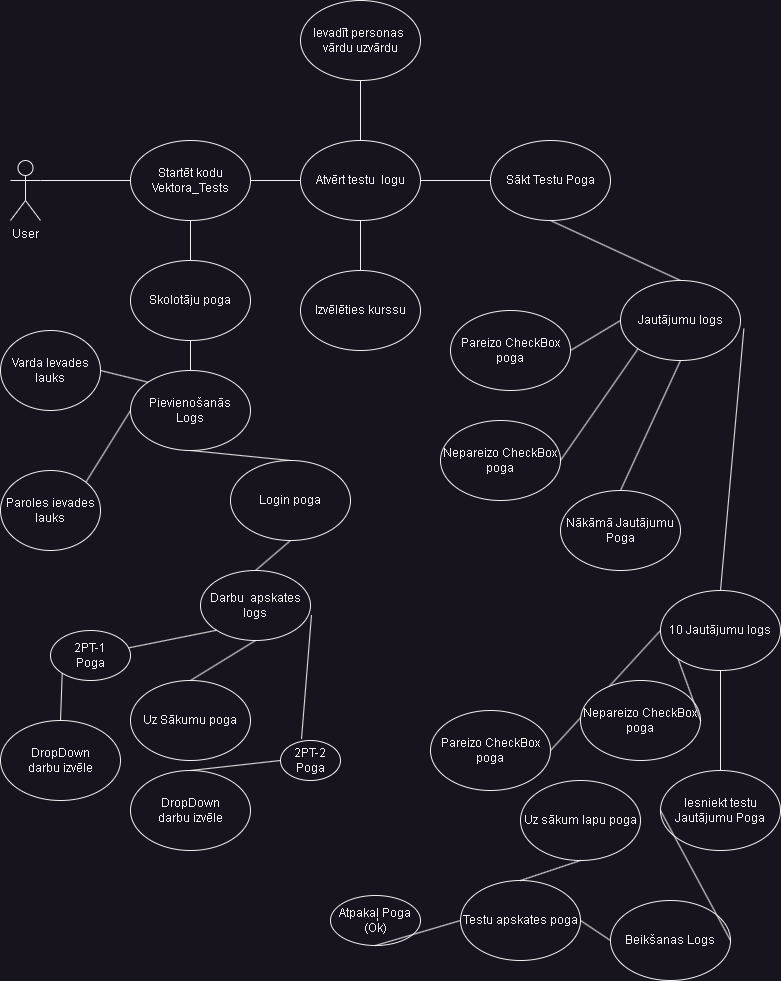

The diagram above was exported from draw.io. Its source (the exported page's mxGraphModel, read from the mxfile embedded in the PNG):
<mxGraphModel dx="1444" dy="676" grid="1" gridSize="10" guides="1" tooltips="1" connect="1" arrows="1" fold="1" page="1" pageScale="1" pageWidth="827" pageHeight="1169" math="0" shadow="0">
  <root>
    <mxCell id="0" />
    <mxCell id="1" parent="0" />
    <mxCell id="kuBh6y4KjCFUx_OB2hQa-1" value="User" style="shape=umlActor;verticalLabelPosition=bottom;verticalAlign=top;html=1;outlineConnect=0;" vertex="1" parent="1">
      <mxGeometry x="20" y="320" width="30" height="60" as="geometry" />
    </mxCell>
    <mxCell id="kuBh6y4KjCFUx_OB2hQa-3" value="Startēt kodu&lt;br&gt;Vektora_Tests" style="ellipse;whiteSpace=wrap;html=1;" vertex="1" parent="1">
      <mxGeometry x="140" y="300" width="120" height="80" as="geometry" />
    </mxCell>
    <mxCell id="kuBh6y4KjCFUx_OB2hQa-4" value="Atvērt testu&amp;nbsp; logu" style="ellipse;whiteSpace=wrap;html=1;" vertex="1" parent="1">
      <mxGeometry x="310" y="300" width="120" height="80" as="geometry" />
    </mxCell>
    <mxCell id="kuBh6y4KjCFUx_OB2hQa-5" value="" style="endArrow=none;html=1;rounded=0;exitX=1;exitY=0.5;exitDx=0;exitDy=0;entryX=0;entryY=0.5;entryDx=0;entryDy=0;" edge="1" parent="1" source="kuBh6y4KjCFUx_OB2hQa-3" target="kuBh6y4KjCFUx_OB2hQa-4">
      <mxGeometry width="50" height="50" relative="1" as="geometry">
        <mxPoint x="270" y="440" as="sourcePoint" />
        <mxPoint x="320" y="390" as="targetPoint" />
      </mxGeometry>
    </mxCell>
    <mxCell id="kuBh6y4KjCFUx_OB2hQa-6" value="Skolotāju poga" style="ellipse;whiteSpace=wrap;html=1;" vertex="1" parent="1">
      <mxGeometry x="140" y="420" width="120" height="80" as="geometry" />
    </mxCell>
    <mxCell id="kuBh6y4KjCFUx_OB2hQa-7" value="" style="endArrow=none;html=1;rounded=0;exitX=0.5;exitY=0;exitDx=0;exitDy=0;entryX=0.5;entryY=1;entryDx=0;entryDy=0;" edge="1" parent="1" source="kuBh6y4KjCFUx_OB2hQa-6" target="kuBh6y4KjCFUx_OB2hQa-3">
      <mxGeometry width="50" height="50" relative="1" as="geometry">
        <mxPoint x="270" y="520" as="sourcePoint" />
        <mxPoint x="320" y="470" as="targetPoint" />
      </mxGeometry>
    </mxCell>
    <mxCell id="kuBh6y4KjCFUx_OB2hQa-9" value="" style="endArrow=none;html=1;rounded=0;exitX=1;exitY=0.3333333333333333;exitDx=0;exitDy=0;exitPerimeter=0;entryX=0;entryY=0.5;entryDx=0;entryDy=0;" edge="1" parent="1" source="kuBh6y4KjCFUx_OB2hQa-1" target="kuBh6y4KjCFUx_OB2hQa-3">
      <mxGeometry width="50" height="50" relative="1" as="geometry">
        <mxPoint x="50" y="460" as="sourcePoint" />
        <mxPoint x="100" y="410" as="targetPoint" />
      </mxGeometry>
    </mxCell>
    <mxCell id="kuBh6y4KjCFUx_OB2hQa-10" value="Ievadīt personas&amp;nbsp;&lt;br&gt;vārdu uzvārdu" style="ellipse;whiteSpace=wrap;html=1;" vertex="1" parent="1">
      <mxGeometry x="310" y="160" width="120" height="80" as="geometry" />
    </mxCell>
    <mxCell id="kuBh6y4KjCFUx_OB2hQa-11" value="" style="endArrow=none;html=1;rounded=0;exitX=0.5;exitY=0;exitDx=0;exitDy=0;entryX=0.5;entryY=1;entryDx=0;entryDy=0;" edge="1" parent="1" source="kuBh6y4KjCFUx_OB2hQa-4" target="kuBh6y4KjCFUx_OB2hQa-10">
      <mxGeometry width="50" height="50" relative="1" as="geometry">
        <mxPoint x="460" y="310" as="sourcePoint" />
        <mxPoint x="510" y="260" as="targetPoint" />
      </mxGeometry>
    </mxCell>
    <mxCell id="kuBh6y4KjCFUx_OB2hQa-12" value="Izvēlēties kurssu" style="ellipse;whiteSpace=wrap;html=1;" vertex="1" parent="1">
      <mxGeometry x="310" y="430" width="120" height="80" as="geometry" />
    </mxCell>
    <mxCell id="kuBh6y4KjCFUx_OB2hQa-13" value="" style="endArrow=none;html=1;rounded=0;exitX=0.5;exitY=0;exitDx=0;exitDy=0;entryX=0.5;entryY=1;entryDx=0;entryDy=0;" edge="1" parent="1" source="kuBh6y4KjCFUx_OB2hQa-12" target="kuBh6y4KjCFUx_OB2hQa-4">
      <mxGeometry width="50" height="50" relative="1" as="geometry">
        <mxPoint x="440" y="470" as="sourcePoint" />
        <mxPoint x="490" y="420" as="targetPoint" />
      </mxGeometry>
    </mxCell>
    <mxCell id="kuBh6y4KjCFUx_OB2hQa-14" value="Sākt Testu Poga" style="ellipse;whiteSpace=wrap;html=1;" vertex="1" parent="1">
      <mxGeometry x="500" y="300" width="120" height="80" as="geometry" />
    </mxCell>
    <mxCell id="kuBh6y4KjCFUx_OB2hQa-15" value="" style="endArrow=none;html=1;rounded=0;exitX=1;exitY=0.5;exitDx=0;exitDy=0;" edge="1" parent="1" source="kuBh6y4KjCFUx_OB2hQa-4" target="kuBh6y4KjCFUx_OB2hQa-14">
      <mxGeometry width="50" height="50" relative="1" as="geometry">
        <mxPoint x="460" y="470" as="sourcePoint" />
        <mxPoint x="510" y="420" as="targetPoint" />
      </mxGeometry>
    </mxCell>
    <mxCell id="kuBh6y4KjCFUx_OB2hQa-16" value="" style="endArrow=none;html=1;rounded=0;entryX=0.5;entryY=1;entryDx=0;entryDy=0;exitX=0.5;exitY=0;exitDx=0;exitDy=0;" edge="1" parent="1" source="kuBh6y4KjCFUx_OB2hQa-17" target="kuBh6y4KjCFUx_OB2hQa-14">
      <mxGeometry width="50" height="50" relative="1" as="geometry">
        <mxPoint x="560" y="430" as="sourcePoint" />
        <mxPoint x="560" y="390" as="targetPoint" />
      </mxGeometry>
    </mxCell>
    <mxCell id="kuBh6y4KjCFUx_OB2hQa-17" value="Jautājumu logs" style="ellipse;whiteSpace=wrap;html=1;" vertex="1" parent="1">
      <mxGeometry x="630" y="440" width="120" height="80" as="geometry" />
    </mxCell>
    <mxCell id="kuBh6y4KjCFUx_OB2hQa-18" value="Pareizo CheckBox&lt;br&gt;poga" style="ellipse;whiteSpace=wrap;html=1;" vertex="1" parent="1">
      <mxGeometry x="460" y="470" width="120" height="80" as="geometry" />
    </mxCell>
    <mxCell id="kuBh6y4KjCFUx_OB2hQa-19" value="" style="endArrow=none;html=1;rounded=0;entryX=1;entryY=0.5;entryDx=0;entryDy=0;exitX=0;exitY=0.5;exitDx=0;exitDy=0;" edge="1" parent="1" source="kuBh6y4KjCFUx_OB2hQa-17" target="kuBh6y4KjCFUx_OB2hQa-18">
      <mxGeometry width="50" height="50" relative="1" as="geometry">
        <mxPoint x="210" y="810" as="sourcePoint" />
        <mxPoint x="260" y="760" as="targetPoint" />
      </mxGeometry>
    </mxCell>
    <mxCell id="kuBh6y4KjCFUx_OB2hQa-20" value="Nepareizo CheckBox&lt;br&gt;poga" style="ellipse;whiteSpace=wrap;html=1;" vertex="1" parent="1">
      <mxGeometry x="450" y="580" width="120" height="80" as="geometry" />
    </mxCell>
    <mxCell id="kuBh6y4KjCFUx_OB2hQa-21" value="" style="endArrow=none;html=1;rounded=0;entryX=1;entryY=0.5;entryDx=0;entryDy=0;exitX=0;exitY=1;exitDx=0;exitDy=0;" edge="1" parent="1" source="kuBh6y4KjCFUx_OB2hQa-17" target="kuBh6y4KjCFUx_OB2hQa-20">
      <mxGeometry width="50" height="50" relative="1" as="geometry">
        <mxPoint x="500" y="660" as="sourcePoint" />
        <mxPoint x="430" y="670" as="targetPoint" />
      </mxGeometry>
    </mxCell>
    <mxCell id="kuBh6y4KjCFUx_OB2hQa-22" value="Nākāmā Jautājumu Poga" style="ellipse;whiteSpace=wrap;html=1;" vertex="1" parent="1">
      <mxGeometry x="570" y="650" width="120" height="80" as="geometry" />
    </mxCell>
    <mxCell id="kuBh6y4KjCFUx_OB2hQa-23" value="" style="endArrow=none;html=1;rounded=0;exitX=0.5;exitY=0;exitDx=0;exitDy=0;entryX=0.5;entryY=1;entryDx=0;entryDy=0;" edge="1" parent="1" source="kuBh6y4KjCFUx_OB2hQa-22" target="kuBh6y4KjCFUx_OB2hQa-17">
      <mxGeometry width="50" height="50" relative="1" as="geometry">
        <mxPoint x="530" y="780" as="sourcePoint" />
        <mxPoint x="580" y="730" as="targetPoint" />
      </mxGeometry>
    </mxCell>
    <mxCell id="kuBh6y4KjCFUx_OB2hQa-24" value="10 Jautājumu logs" style="ellipse;whiteSpace=wrap;html=1;" vertex="1" parent="1">
      <mxGeometry x="670" y="750" width="120" height="80" as="geometry" />
    </mxCell>
    <mxCell id="kuBh6y4KjCFUx_OB2hQa-25" value="Pareizo CheckBox&lt;br&gt;poga" style="ellipse;whiteSpace=wrap;html=1;" vertex="1" parent="1">
      <mxGeometry x="440" y="870" width="120" height="80" as="geometry" />
    </mxCell>
    <mxCell id="kuBh6y4KjCFUx_OB2hQa-26" value="" style="endArrow=none;html=1;rounded=0;entryX=1;entryY=0.5;entryDx=0;entryDy=0;exitX=0;exitY=0.5;exitDx=0;exitDy=0;" edge="1" parent="1" source="kuBh6y4KjCFUx_OB2hQa-24" target="kuBh6y4KjCFUx_OB2hQa-25">
      <mxGeometry width="50" height="50" relative="1" as="geometry">
        <mxPoint x="350" y="1060" as="sourcePoint" />
        <mxPoint x="400" y="1010" as="targetPoint" />
      </mxGeometry>
    </mxCell>
    <mxCell id="kuBh6y4KjCFUx_OB2hQa-27" value="Nepareizo CheckBox&lt;br&gt;poga" style="ellipse;whiteSpace=wrap;html=1;" vertex="1" parent="1">
      <mxGeometry x="590" y="840" width="120" height="80" as="geometry" />
    </mxCell>
    <mxCell id="kuBh6y4KjCFUx_OB2hQa-28" value="" style="endArrow=none;html=1;rounded=0;entryX=1;entryY=0.5;entryDx=0;entryDy=0;exitX=0;exitY=1;exitDx=0;exitDy=0;" edge="1" parent="1" target="kuBh6y4KjCFUx_OB2hQa-27" source="kuBh6y4KjCFUx_OB2hQa-24">
      <mxGeometry width="50" height="50" relative="1" as="geometry">
        <mxPoint x="640" y="910" as="sourcePoint" />
        <mxPoint x="570" y="920" as="targetPoint" />
      </mxGeometry>
    </mxCell>
    <mxCell id="kuBh6y4KjCFUx_OB2hQa-29" value="Iesniekt testu Jautājumu Poga" style="ellipse;whiteSpace=wrap;html=1;" vertex="1" parent="1">
      <mxGeometry x="670" y="930" width="120" height="80" as="geometry" />
    </mxCell>
    <mxCell id="kuBh6y4KjCFUx_OB2hQa-30" value="" style="endArrow=none;html=1;rounded=0;exitX=0.5;exitY=0;exitDx=0;exitDy=0;entryX=0.5;entryY=1;entryDx=0;entryDy=0;" edge="1" parent="1" source="kuBh6y4KjCFUx_OB2hQa-29" target="kuBh6y4KjCFUx_OB2hQa-24">
      <mxGeometry width="50" height="50" relative="1" as="geometry">
        <mxPoint x="670" y="1030" as="sourcePoint" />
        <mxPoint x="720" y="980" as="targetPoint" />
      </mxGeometry>
    </mxCell>
    <mxCell id="kuBh6y4KjCFUx_OB2hQa-31" value="" style="endArrow=none;html=1;rounded=0;exitX=0.5;exitY=0;exitDx=0;exitDy=0;entryX=1.028;entryY=0.602;entryDx=0;entryDy=0;entryPerimeter=0;" edge="1" parent="1" source="kuBh6y4KjCFUx_OB2hQa-24" target="kuBh6y4KjCFUx_OB2hQa-17">
      <mxGeometry width="50" height="50" relative="1" as="geometry">
        <mxPoint x="710" y="810" as="sourcePoint" />
        <mxPoint x="760" y="760" as="targetPoint" />
      </mxGeometry>
    </mxCell>
    <mxCell id="kuBh6y4KjCFUx_OB2hQa-32" value="Beikšanas Logs" style="ellipse;whiteSpace=wrap;html=1;" vertex="1" parent="1">
      <mxGeometry x="620" y="1060" width="120" height="80" as="geometry" />
    </mxCell>
    <mxCell id="kuBh6y4KjCFUx_OB2hQa-33" value="" style="endArrow=none;html=1;rounded=0;exitX=1;exitY=0.5;exitDx=0;exitDy=0;entryX=0;entryY=0.5;entryDx=0;entryDy=0;" edge="1" parent="1" source="kuBh6y4KjCFUx_OB2hQa-32" target="kuBh6y4KjCFUx_OB2hQa-29">
      <mxGeometry width="50" height="50" relative="1" as="geometry">
        <mxPoint x="380" y="1140" as="sourcePoint" />
        <mxPoint x="430" y="1090" as="targetPoint" />
      </mxGeometry>
    </mxCell>
    <mxCell id="kuBh6y4KjCFUx_OB2hQa-34" value="Testu apskates poga" style="ellipse;whiteSpace=wrap;html=1;" vertex="1" parent="1">
      <mxGeometry x="470" y="1040" width="120" height="80" as="geometry" />
    </mxCell>
    <mxCell id="kuBh6y4KjCFUx_OB2hQa-35" value="" style="endArrow=none;html=1;rounded=0;exitX=1;exitY=0.5;exitDx=0;exitDy=0;entryX=0;entryY=0.5;entryDx=0;entryDy=0;" edge="1" parent="1" source="kuBh6y4KjCFUx_OB2hQa-34" target="kuBh6y4KjCFUx_OB2hQa-32">
      <mxGeometry width="50" height="50" relative="1" as="geometry">
        <mxPoint x="180" y="1170" as="sourcePoint" />
        <mxPoint x="230" y="1120" as="targetPoint" />
      </mxGeometry>
    </mxCell>
    <mxCell id="kuBh6y4KjCFUx_OB2hQa-36" value="Atpakaļ Poga&lt;br&gt;(Ok)" style="ellipse;whiteSpace=wrap;html=1;" vertex="1" parent="1">
      <mxGeometry x="340" y="1055" width="90" height="50" as="geometry" />
    </mxCell>
    <mxCell id="kuBh6y4KjCFUx_OB2hQa-37" value="" style="endArrow=none;html=1;rounded=0;exitX=0;exitY=0.5;exitDx=0;exitDy=0;entryX=0.5;entryY=1;entryDx=0;entryDy=0;" edge="1" parent="1" source="kuBh6y4KjCFUx_OB2hQa-34" target="kuBh6y4KjCFUx_OB2hQa-36">
      <mxGeometry width="50" height="50" relative="1" as="geometry">
        <mxPoint x="190" y="1100" as="sourcePoint" />
        <mxPoint x="240" y="1050" as="targetPoint" />
      </mxGeometry>
    </mxCell>
    <mxCell id="kuBh6y4KjCFUx_OB2hQa-38" value="Uz sākum lapu poga" style="ellipse;whiteSpace=wrap;html=1;" vertex="1" parent="1">
      <mxGeometry x="530" y="940" width="120" height="80" as="geometry" />
    </mxCell>
    <mxCell id="kuBh6y4KjCFUx_OB2hQa-39" value="" style="endArrow=none;html=1;rounded=0;exitX=0.5;exitY=0;exitDx=0;exitDy=0;entryX=0.5;entryY=1;entryDx=0;entryDy=0;" edge="1" parent="1" source="kuBh6y4KjCFUx_OB2hQa-34" target="kuBh6y4KjCFUx_OB2hQa-38">
      <mxGeometry width="50" height="50" relative="1" as="geometry">
        <mxPoint x="220" y="1050" as="sourcePoint" />
        <mxPoint x="270" y="1000" as="targetPoint" />
      </mxGeometry>
    </mxCell>
    <mxCell id="kuBh6y4KjCFUx_OB2hQa-41" value="Varda Ievades lauks" style="ellipse;whiteSpace=wrap;html=1;" vertex="1" parent="1">
      <mxGeometry x="10" y="490" width="100" height="80" as="geometry" />
    </mxCell>
    <mxCell id="kuBh6y4KjCFUx_OB2hQa-42" value="" style="endArrow=none;html=1;rounded=0;exitX=1;exitY=0.5;exitDx=0;exitDy=0;entryX=0;entryY=0;entryDx=0;entryDy=0;" edge="1" parent="1" source="kuBh6y4KjCFUx_OB2hQa-41" target="kuBh6y4KjCFUx_OB2hQa-47">
      <mxGeometry width="50" height="50" relative="1" as="geometry">
        <mxPoint x="90" y="760" as="sourcePoint" />
        <mxPoint x="140" y="710" as="targetPoint" />
      </mxGeometry>
    </mxCell>
    <mxCell id="kuBh6y4KjCFUx_OB2hQa-43" value="Paroles ievades lauks" style="ellipse;whiteSpace=wrap;html=1;" vertex="1" parent="1">
      <mxGeometry x="10" y="630" width="100" height="80" as="geometry" />
    </mxCell>
    <mxCell id="kuBh6y4KjCFUx_OB2hQa-44" value="" style="endArrow=none;html=1;rounded=0;exitX=1;exitY=0;exitDx=0;exitDy=0;entryX=0;entryY=0.5;entryDx=0;entryDy=0;" edge="1" parent="1" source="kuBh6y4KjCFUx_OB2hQa-43" target="kuBh6y4KjCFUx_OB2hQa-47">
      <mxGeometry width="50" height="50" relative="1" as="geometry">
        <mxPoint x="200" y="580" as="sourcePoint" />
        <mxPoint x="250" y="530" as="targetPoint" />
      </mxGeometry>
    </mxCell>
    <mxCell id="kuBh6y4KjCFUx_OB2hQa-45" value="Login poga" style="ellipse;whiteSpace=wrap;html=1;" vertex="1" parent="1">
      <mxGeometry x="240" y="620" width="120" height="80" as="geometry" />
    </mxCell>
    <mxCell id="kuBh6y4KjCFUx_OB2hQa-46" value="" style="endArrow=none;html=1;rounded=0;exitX=0.5;exitY=0;exitDx=0;exitDy=0;entryX=0.5;entryY=1;entryDx=0;entryDy=0;" edge="1" parent="1" source="kuBh6y4KjCFUx_OB2hQa-45" target="kuBh6y4KjCFUx_OB2hQa-47">
      <mxGeometry width="50" height="50" relative="1" as="geometry">
        <mxPoint x="110" y="830" as="sourcePoint" />
        <mxPoint x="200" y="550" as="targetPoint" />
      </mxGeometry>
    </mxCell>
    <mxCell id="kuBh6y4KjCFUx_OB2hQa-47" value="Pievienošanās&lt;br&gt;Logs" style="ellipse;whiteSpace=wrap;html=1;" vertex="1" parent="1">
      <mxGeometry x="140" y="530" width="120" height="80" as="geometry" />
    </mxCell>
    <mxCell id="kuBh6y4KjCFUx_OB2hQa-48" value="" style="endArrow=none;html=1;rounded=0;exitX=0.5;exitY=0;exitDx=0;exitDy=0;entryX=0.5;entryY=1;entryDx=0;entryDy=0;" edge="1" parent="1" source="kuBh6y4KjCFUx_OB2hQa-47" target="kuBh6y4KjCFUx_OB2hQa-6">
      <mxGeometry width="50" height="50" relative="1" as="geometry">
        <mxPoint x="260" y="680" as="sourcePoint" />
        <mxPoint x="310" y="630" as="targetPoint" />
      </mxGeometry>
    </mxCell>
    <mxCell id="kuBh6y4KjCFUx_OB2hQa-49" value="" style="endArrow=none;html=1;rounded=0;entryX=0.5;entryY=1;entryDx=0;entryDy=0;exitX=0.5;exitY=0;exitDx=0;exitDy=0;" edge="1" parent="1" source="kuBh6y4KjCFUx_OB2hQa-50" target="kuBh6y4KjCFUx_OB2hQa-45">
      <mxGeometry width="50" height="50" relative="1" as="geometry">
        <mxPoint x="170" y="800" as="sourcePoint" />
        <mxPoint x="190" y="780" as="targetPoint" />
      </mxGeometry>
    </mxCell>
    <mxCell id="kuBh6y4KjCFUx_OB2hQa-50" value="Darbu&amp;nbsp; apskates logs" style="ellipse;whiteSpace=wrap;html=1;" vertex="1" parent="1">
      <mxGeometry x="210" y="730" width="110" height="70" as="geometry" />
    </mxCell>
    <mxCell id="kuBh6y4KjCFUx_OB2hQa-52" value="2PT-1&lt;br&gt;Poga" style="ellipse;whiteSpace=wrap;html=1;" vertex="1" parent="1">
      <mxGeometry x="60" y="790" width="80" height="50" as="geometry" />
    </mxCell>
    <mxCell id="kuBh6y4KjCFUx_OB2hQa-53" value="2PT-2&lt;br&gt;Poga" style="ellipse;whiteSpace=wrap;html=1;" vertex="1" parent="1">
      <mxGeometry x="290" y="900" width="60" height="40" as="geometry" />
    </mxCell>
    <mxCell id="kuBh6y4KjCFUx_OB2hQa-54" value="" style="endArrow=none;html=1;rounded=0;entryX=0;entryY=1;entryDx=0;entryDy=0;" edge="1" parent="1" source="kuBh6y4KjCFUx_OB2hQa-52" target="kuBh6y4KjCFUx_OB2hQa-50">
      <mxGeometry width="50" height="50" relative="1" as="geometry">
        <mxPoint x="130" y="930" as="sourcePoint" />
        <mxPoint x="200.71067811865476" y="880" as="targetPoint" />
      </mxGeometry>
    </mxCell>
    <mxCell id="kuBh6y4KjCFUx_OB2hQa-55" value="" style="endArrow=none;html=1;rounded=0;exitX=1.009;exitY=0.636;exitDx=0;exitDy=0;exitPerimeter=0;entryX=0.35;entryY=-0.037;entryDx=0;entryDy=0;entryPerimeter=0;" edge="1" parent="1" source="kuBh6y4KjCFUx_OB2hQa-50" target="kuBh6y4KjCFUx_OB2hQa-53">
      <mxGeometry width="50" height="50" relative="1" as="geometry">
        <mxPoint x="160" y="920" as="sourcePoint" />
        <mxPoint x="210" y="870" as="targetPoint" />
      </mxGeometry>
    </mxCell>
    <mxCell id="kuBh6y4KjCFUx_OB2hQa-56" value="" style="endArrow=none;html=1;rounded=0;entryX=0;entryY=1;entryDx=0;entryDy=0;exitX=0.5;exitY=0;exitDx=0;exitDy=0;" edge="1" parent="1" source="kuBh6y4KjCFUx_OB2hQa-57" target="kuBh6y4KjCFUx_OB2hQa-52">
      <mxGeometry width="50" height="50" relative="1" as="geometry">
        <mxPoint x="30" y="970" as="sourcePoint" />
        <mxPoint x="80" y="920" as="targetPoint" />
      </mxGeometry>
    </mxCell>
    <mxCell id="kuBh6y4KjCFUx_OB2hQa-57" value="DropDown&lt;br&gt;darbu izvēle" style="ellipse;whiteSpace=wrap;html=1;" vertex="1" parent="1">
      <mxGeometry x="10" y="880" width="120" height="80" as="geometry" />
    </mxCell>
    <mxCell id="kuBh6y4KjCFUx_OB2hQa-58" value="DropDown&lt;br&gt;darbu izvēle" style="ellipse;whiteSpace=wrap;html=1;" vertex="1" parent="1">
      <mxGeometry x="140" y="930" width="120" height="80" as="geometry" />
    </mxCell>
    <mxCell id="kuBh6y4KjCFUx_OB2hQa-59" value="" style="endArrow=none;html=1;rounded=0;exitX=0.5;exitY=0;exitDx=0;exitDy=0;entryX=0;entryY=0.5;entryDx=0;entryDy=0;" edge="1" parent="1" source="kuBh6y4KjCFUx_OB2hQa-58" target="kuBh6y4KjCFUx_OB2hQa-53">
      <mxGeometry width="50" height="50" relative="1" as="geometry">
        <mxPoint x="150" y="940" as="sourcePoint" />
        <mxPoint x="200" y="890" as="targetPoint" />
      </mxGeometry>
    </mxCell>
    <mxCell id="kuBh6y4KjCFUx_OB2hQa-60" value="Uz Sākumu poga" style="ellipse;whiteSpace=wrap;html=1;" vertex="1" parent="1">
      <mxGeometry x="140" y="840" width="120" height="80" as="geometry" />
    </mxCell>
    <mxCell id="kuBh6y4KjCFUx_OB2hQa-61" value="" style="endArrow=none;html=1;rounded=0;exitX=0.5;exitY=0;exitDx=0;exitDy=0;entryX=0.5;entryY=1;entryDx=0;entryDy=0;" edge="1" parent="1" source="kuBh6y4KjCFUx_OB2hQa-60" target="kuBh6y4KjCFUx_OB2hQa-50">
      <mxGeometry width="50" height="50" relative="1" as="geometry">
        <mxPoint x="250" y="1070" as="sourcePoint" />
        <mxPoint x="300" y="1020" as="targetPoint" />
      </mxGeometry>
    </mxCell>
  </root>
</mxGraphModel>